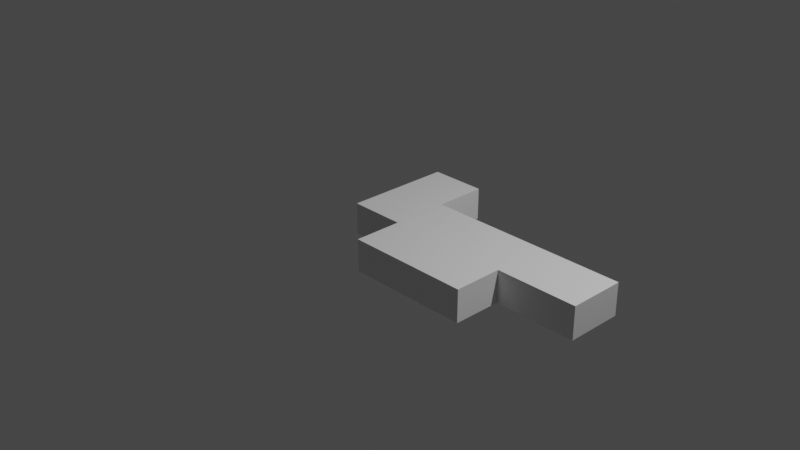 # Source: Maquette_test.blend  (saved by Blender 2.90.8; exported with 4.5.12 LTS)
import bpy
from mathutils import Matrix  # noqa: F401  (used for matrix-valued properties, if any)

bpy.ops.wm.read_factory_settings(use_empty=True)
scene = bpy.context.scene
scene.name = 'Scene'

# ---- collections
col_collection = bpy.data.collections.new('Collection'); scene.collection.children.link(col_collection)

# ---- materials (node trees are filled in below, after node groups)
mat_material = bpy.data.materials.new('Material')
mat_material.alpha_threshold = 0.0
mat_material.use_transparent_shadow = False
mat_material.line_color = (0.0, 0.0, 0.0, 1.0)

# ---- material node trees
mat_material.use_nodes = True; mat_material.node_tree.nodes.clear()
_N = mat_material.node_tree.nodes; _L = mat_material.node_tree.links
n0 = _N.new('ShaderNodeOutputMaterial'); n0.name = 'Material Output'; n0.location = (300, 300)
n1 = _N.new('ShaderNodeBsdfPrincipled'); n1.name = 'Principled BSDF'; n1.location = (10, 300)
n1.distribution = 'GGX'
n1.subsurface_method = 'BURLEY'
n1.inputs[2].default_value = 0.4
n1.inputs[3].default_value = 1.45
n1.inputs[27].default_value = (0.0, 0.0, 0.0, 1.0)
n1.inputs[28].default_value = 1.0
_L.new(n1.outputs[0], n0.inputs[0])
n0.is_active_output = True

# ---- world
world_world = bpy.data.worlds.new('World'); scene.world = world_world
world_world.use_nodes = True; world_world.node_tree.nodes.clear()
_N = world_world.node_tree.nodes; _L = world_world.node_tree.links
n0 = _N.new('ShaderNodeOutputWorld'); n0.name = 'World Output'; n0.location = (300, 300)
n1 = _N.new('ShaderNodeBackground'); n1.name = 'Background'; n1.location = (10, 300)
n1.inputs[0].default_value = (0.05088, 0.05088, 0.05088, 1.0)
_L.new(n1.outputs[0], n0.inputs[0])
n0.is_active_output = True
world_world.color = (0.05088, 0.05088, 0.05088)
world_world.use_sun_shadow = False
world_world.sun_shadow_jitter_overblur = 0.0

# ---- cameras
cam_camera = bpy.data.cameras.new('Camera')
cam_camera.clip_end = 100.0
cam_camera.ortho_scale = 7.314

# ---- lights
light_light = bpy.data.lights.new('Light', 'POINT')
light_light.transmission_factor = 0.0
light_light.energy = 1000.0
light_light.shadow_soft_size = 0.1
light_light.shadow_maximum_resolution = 0.006
light_light.use_absolute_resolution = True

# ---- meshes
me_cube = bpy.data.meshes.new('Cube')
me_cube.from_pydata([(1.0, 1.0, 0.5523), (1.0, 1.0, -0.5843), (1.0, -1.0, 0.5523), (1.0, -1.0, -0.5843), (-1.0, 1.0, 0.5523), (-1.0, 1.0, -0.5843), (-1.0, -1.0, 0.5523), (-1.0, -1.0, -0.5843), (5.369, 1.0, 0.5523), (5.369, 1.0, -0.5843), (5.369, -1.0, 0.5523), (5.369, -1.0, -0.5843), (1.0, 2.827, -0.5843), (-1.0, 2.827, -0.5843), (1.0, 2.827, 0.5523), (-1.0, 2.827, 0.5523), (1.0, -1.0, 0.5523), (1.0, -1.0, -0.5843), (5.369, -1.0, 0.5523), (5.369, -1.0, -0.5843), (1.0, -2.719, 0.5523), (1.0, -2.719, -0.5843), (5.369, -2.719, 0.5523), (5.369, -2.719, -0.5843), (8.294, 1.0, 0.5523), (8.294, 1.0, -0.5843), (8.294, -1.0, 0.5553), (8.294, -1.0, -0.5843)], [], [(0, 4, 6, 16), (17, 16, 6, 7), (7, 6, 4, 5), (0, 16, 18, 8), (5, 4, 15, 13), (8, 18, 26, 24), (1, 0, 8, 9), (13, 15, 14, 12), (4, 0, 14, 15), (0, 1, 12, 14), (3, 2, 16, 17), (10, 11, 19, 18), (20, 21, 23, 22), (11, 10, 22, 23), (2, 3, 21, 20), (25, 24, 26, 27), (9, 8, 24, 25), (18, 19, 27, 26), (2, 20, 22, 10, 18, 16)])
_uv = me_cube.uv_layers.new(name='UVMap')
_uv.uv.foreach_set('vector', [0.625, 0.5, 0.875, 0.5, 0.875, 0.75, 0.625, 0.75, 0.375, 0.75, 0.625, 0.75, 0.625, 1.0, 0.375, 1.0, 0.375, 0.0, 0.625, 0.0, 0.625, 0.25, 0.375, 0.25, 0.625, 0.5, 0.625, 0.75, 0.625, 0.75, 0.625, 0.5, 0.375, 0.25, 0.625, 0.25, 0.625, 0.25, 0.375, 0.25, 0.625, 0.5, 0.625, 0.75, 0.625, 0.75, 0.625, 0.5, 0.375, 0.5, 0.625, 0.5, 0.625, 0.5, 0.375, 0.5, 0.375, 0.25, 0.625, 0.25, 0.625, 0.5, 0.375, 0.5, 0.875, 0.5, 0.625, 0.5, 0.625, 0.5, 0.875, 0.5, 0.625, 0.5, 0.375, 0.5, 0.375, 0.5, 0.625, 0.5, 0.375, 0.75, 0.625, 0.75, 0.625, 0.75, 0.375, 0.75, 0.625, 0.75, 0.375, 0.75, 0.375, 0.75, 0.625, 0.75, 0.625, 0.75, 0.375, 0.75, 0.375, 0.75, 0.625, 0.75, 0.375, 0.75, 0.625, 0.75, 0.625, 0.75, 0.375, 0.75, 0.625, 0.75, 0.375, 0.75, 0.375, 0.75, 0.625, 0.75, 0.375, 0.5, 0.625, 0.5, 0.625, 0.75, 0.375, 0.75, 0.375, 0.5, 0.625, 0.5, 0.625, 0.5, 0.375, 0.5, 0.625, 0.75, 0.375, 0.75, 0.375, 0.75, 0.625, 0.75, 0.625, 0.75, 0.625, 0.75, 0.625, 0.75, 0.625, 0.75, 0.625, 0.75, 0.625, 0.75])
me_cube.materials.append(mat_material)
me_cube.use_remesh_preserve_volume = False
me_cube.use_remesh_preserve_attributes = False
me_cube.use_mirror_vertex_groups = False
me_cube.update()

# ---- objects
ob_cube = bpy.data.objects.new('Cube', me_cube)
ob_light = bpy.data.objects.new('Light', light_light)
ob_camera = bpy.data.objects.new('Camera', cam_camera)

# ---- transforms, parenting, visibility, modifiers, constraints
ob_cube.location = (0.0, 0.0, 0.0)
ob_cube.scale = (0.3, 0.3, 0.3)
ob_cube.lock_rotations_4d = False
ob_cube.empty_display_type = 'ARROWS'
ob_cube.lineart.crease_threshold = 0.0
ob_light.location = (4.076, 1.005, 5.904)
ob_light.rotation_euler = (0.6503, 0.05522, 1.866)
ob_light.lock_rotations_4d = False
ob_light.empty_display_type = 'ARROWS'
ob_light.color = (0.0, 0.0, 0.0, 0.0)
ob_light.lineart.crease_threshold = 0.0
ob_camera.location = (7.359, -6.926, 4.958)
ob_camera.rotation_euler = (1.109, 0.0, 0.8149)
ob_camera.lock_rotations_4d = False
ob_camera.empty_display_type = 'ARROWS'
ob_camera.color = (0.0, 0.0, 0.0, 0.0)
ob_camera.display_type = 'WIRE'
ob_camera.lineart.crease_threshold = 0.0

# ---- collection membership
col_collection.objects.link(ob_cube)
col_collection.objects.link(ob_light)
col_collection.objects.link(ob_camera)

# ---- scene / render settings (as saved in the file)
scene.camera = ob_camera
scene.frame_start = 1; scene.frame_end = 250; scene.frame_set(1)
scene.render.engine = 'BLENDER_EEVEE_NEXT'
scene.cycles.use_denoising = False
scene.cycles.samples = 128
scene.cycles.sampling_pattern = 'TABULATED_SOBOL'
scene.cycles.use_adaptive_sampling = False
scene.cycles.use_light_tree = False
scene.view_settings.view_transform = 'Filmic'
bpy.context.view_layer.update()
